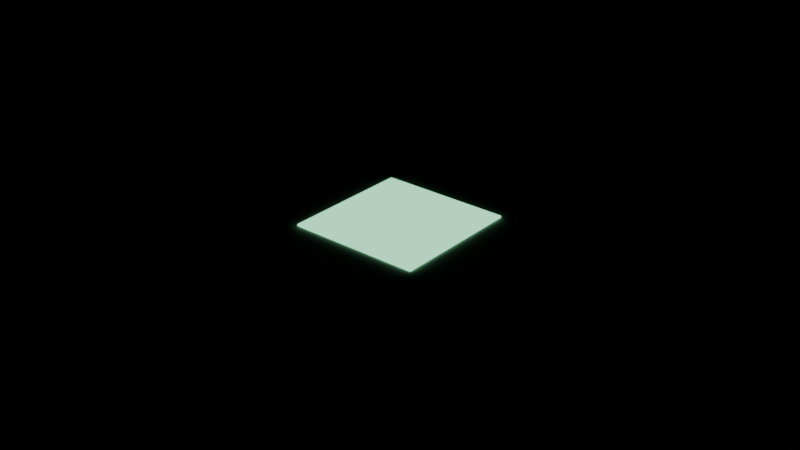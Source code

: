 # Source: kit_plaza.blend  (saved by Blender 5.2.44; exported with 4.5.12 LTS)
import bpy
from mathutils import Matrix  # noqa: F401  (used for matrix-valued properties, if any)

bpy.ops.wm.read_factory_settings(use_empty=True)
scene = bpy.context.scene
scene.name = 'Scene'

# ---- materials (node trees are filled in below, after node groups)
mat_stone = bpy.data.materials.new('stone')
mat_stone.diffuse_color = (0.4196, 0.4, 0.3608, 1.0)
mat_accent = bpy.data.materials.new('accent')
mat_accent.diffuse_color = (0.3647, 1.0, 0.6078, 1.0)

# ---- material node trees
mat_stone.use_nodes = True; mat_stone.node_tree.nodes.clear()
_N = mat_stone.node_tree.nodes; _L = mat_stone.node_tree.links
n0 = _N.new('ShaderNodeBsdfPrincipled'); n0.name = 'Principled BSDF'; n0.location = (-200, 100)
n0.inputs[0].default_value = (0.4196, 0.4, 0.3608, 1.0)
n0.inputs[1].default_value = 0.05
n0.inputs[2].default_value = 0.75
n0.inputs[10].default_value = 0.005
n1 = _N.new('ShaderNodeOutputMaterial'); n1.name = 'Material Output'; n1.location = (200, 100)
_L.new(n0.outputs[0], n1.inputs[0])
n1.is_active_output = True
mat_accent.use_nodes = True; mat_accent.node_tree.nodes.clear()
_N = mat_accent.node_tree.nodes; _L = mat_accent.node_tree.links
n0 = _N.new('ShaderNodeBsdfPrincipled'); n0.name = 'Principled BSDF'; n0.location = (-200, 100)
n0.inputs[0].default_value = (0.3647, 1.0, 0.6078, 1.0)
n0.inputs[1].default_value = 0.05
n0.inputs[2].default_value = 0.35
n0.inputs[10].default_value = 0.005
n0.inputs[27].default_value = (0.3647, 1.0, 0.6078, 1.0)
n0.inputs[28].default_value = 1.4
n1 = _N.new('ShaderNodeOutputMaterial'); n1.name = 'Material Output'; n1.location = (200, 100)
_L.new(n0.outputs[0], n1.inputs[0])
n1.is_active_output = True

# ---- meshes
me_cube = bpy.data.meshes.new('Cube')
me_cube.from_pydata([(-2.0, -2.0, -0.04), (-2.0, -2.0, 0.04), (-2.0, 2.0, -0.04), (-2.0, 2.0, 0.04), (2.0, -2.0, -0.04), (2.0, -2.0, 0.04), (2.0, 2.0, -0.04), (2.0, 2.0, 0.04), (-0.6, -0.6, 0.04), (-0.6, -0.6, 0.06), (-0.6, 0.6, 0.04), (-0.6, 0.6, 0.06), (0.6, -0.6, 0.04), (0.6, -0.6, 0.06), (0.6, 0.6, 0.04), (0.6, 0.6, 0.06)], [], [(0, 1, 3, 2), (2, 3, 7, 6), (6, 7, 5, 4), (4, 5, 1, 0), (2, 6, 4, 0), (7, 3, 1, 5), (8, 9, 11, 10), (10, 11, 15, 14), (14, 15, 13, 12), (12, 13, 9, 8), (10, 14, 12, 8), (15, 11, 9, 13)])
me_cube.polygons.foreach_set('material_index', [0, 0, 0, 0, 0, 0, 1, 1, 1, 1, 1, 1])
_uv = me_cube.uv_layers.new(name='UVMap')
_uv.uv.foreach_set('vector', [0.375, 0.0, 0.625, 0.0, 0.625, 0.25, 0.375, 0.25, 0.375, 0.25, 0.625, 0.25, 0.625, 0.5, 0.375, 0.5, 0.375, 0.5, 0.625, 0.5, 0.625, 0.75, 0.375, 0.75, 0.375, 0.75, 0.625, 0.75, 0.625, 1.0, 0.375, 1.0, 0.125, 0.5, 0.375, 0.5, 0.375, 0.75, 0.125, 0.75, 0.625, 0.5, 0.875, 0.5, 0.875, 0.75, 0.625, 0.75, 0.375, 0.0, 0.625, 0.0, 0.625, 0.25, 0.375, 0.25, 0.375, 0.25, 0.625, 0.25, 0.625, 0.5, 0.375, 0.5, 0.375, 0.5, 0.625, 0.5, 0.625, 0.75, 0.375, 0.75, 0.375, 0.75, 0.625, 0.75, 0.625, 1.0, 0.375, 1.0, 0.125, 0.5, 0.375, 0.5, 0.375, 0.75, 0.125, 0.75, 0.625, 0.5, 0.875, 0.5, 0.875, 0.75, 0.625, 0.75])
me_cube.materials.append(mat_stone)
me_cube.materials.append(mat_accent)
me_cube.update()

# ---- objects
ob_sm_kurpark_plaza = bpy.data.objects.new('SM_Kurpark_Plaza', me_cube)

# ---- transforms, parenting, visibility, modifiers, constraints
ob_sm_kurpark_plaza.location = (0.0, 0.0, 0.04)
_m = ob_sm_kurpark_plaza.modifiers.new('Bevel', 'BEVEL')
_m.width = 0.01
_m.width_pct = 0.01
_m.segments = 2

# ---- collection membership
scene.collection.objects.link(ob_sm_kurpark_plaza)

# ---- scene / render settings (as saved in the file)
scene.frame_start = 1; scene.frame_end = 250; scene.frame_set(1)
scene.render.engine = 'BLENDER_EEVEE_NEXT'
scene.render.bake_bias = 0.0
scene.render.bake_samples = 0
scene.render.compositor_device = 'GPU'
scene.eevee.use_volume_custom_range = False
scene.eevee.fast_gi_thickness_near = 0.1
scene.eevee.fast_gi_thickness_far = 0.0
scene.eevee.ray_tracing_options.screen_trace_thickness = 0.1
bpy.context.view_layer.update()

# ---- added for rendering (the .blend has no active camera): camera
cam_auto = bpy.data.cameras.new('AutoCamera')
cam_auto.lens = 50.0
cam_auto.sensor_width = 36.0
cam_auto.clip_end = 1000.0
ob_auto_camera = bpy.data.objects.new('AutoCamera', cam_auto)
scene.collection.objects.link(ob_auto_camera)
ob_auto_camera.location = (5.23468, -6.28161, 4.23774)
ob_auto_camera.rotation_euler = (1.09748, -7.21219e-08, 0.694738)
scene.camera = ob_auto_camera
bpy.context.view_layer.update()
